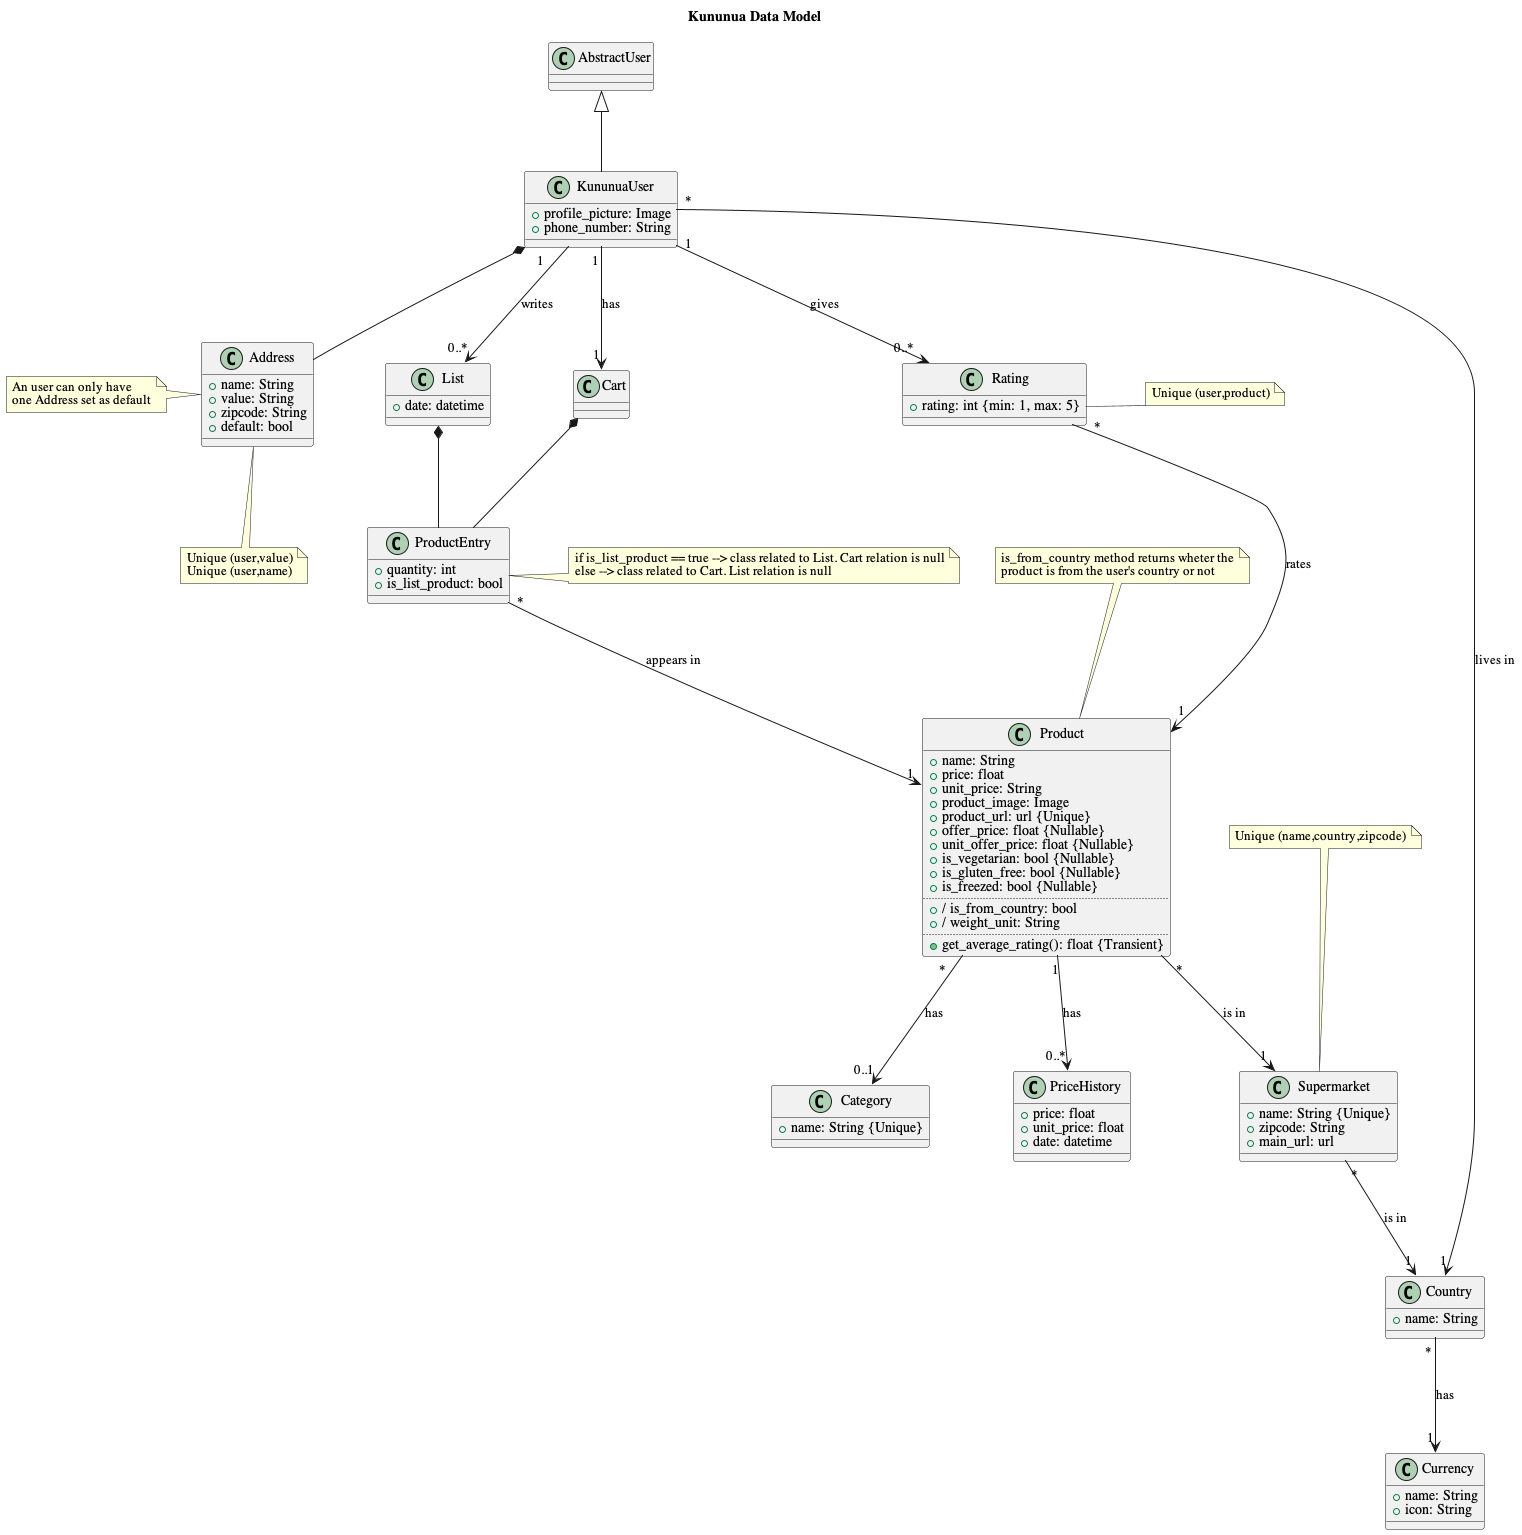

The diagram above was rendered by PlantUML. Its source (embedded in the PNG):
@startuml KununuaDataModel

' --------------- CONFIG ----------------

title Kununua Data Model
'!theme minty
'!theme materia
skinparam defaultFontName Serif

' --------------- CLASSES ----------------

class AbstractUser{}

class KununuaUser{
    +profile_picture: Image
    +phone_number: String
}

class Country{
    +name: String
}

class Currency{
    +name: String
    +icon: String
}

class Address{
    +name: String
    +value: String
    +zipcode: String
    +default: bool
}

class Product{
    +name: String
    +price: float
    +unit_price: String
    +product_image: Image
    +product_url: url {Unique}
    +offer_price: float {Nullable}
    +unit_offer_price: float {Nullable}
    +is_vegetarian: bool {Nullable}
    +is_gluten_free: bool {Nullable}
    +is_freezed: bool {Nullable}
    ..
    + / is_from_country: bool
    + / weight_unit: String
    ..
    +get_average_rating(): float {Transient}
}

class Category{
    +name: String {Unique}
}

class Supermarket{
    +name: String {Unique}
    +zipcode: String
    +main_url: url
}

class Rating{
    +rating: int {min: 1, max: 5}
}

class PriceHistory{
    +price: float
    +unit_price: float
    +date: datetime
}

class List{
    +date: datetime
}

class Cart{}

class ProductEntry{
    +quantity: int
    +is_list_product: bool
}

' --------------- NOTES ----------------
note left of Address 
An user can only have 
one Address set as default
end note

note bottom of Address 
Unique (user,value)
Unique (user,name)
end note

note top of Product
is_from_country method returns wheter the
product is from the user's country or not
end note

note top of Supermarket
Unique (name,country,zipcode)
end note

note right of Rating
Unique (user,product)
end note

note right of ProductEntry
if is_list_product == true --> class related to List. Cart relation is null
else --> class related to Cart. List relation is null
end note

' --------------- RELATIONS ----------------

AbstractUser <|-- KununuaUser
KununuaUser *-- Address
KununuaUser "*" --> "1" Country: lives in
KununuaUser "1" --> "0..*" Rating: gives
KununuaUser "1" --> "0..*" List: writes
KununuaUser "1" --> "1" Cart: has
Country "*" --> "1" Currency: has
Product "*" --> "0..1" Category: has
Product "*" --> "1" Supermarket: is in
Product "1" --> "0..*" PriceHistory: has
Supermarket "*" --> "1" Country: is in
Rating "*" --> "1" Product: rates
List *-- ProductEntry
Cart *-- ProductEntry
ProductEntry "*" --> "1" Product: appears in

@enduml